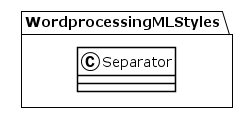

The diagram above was rendered by PlantUML. Its source (embedded in the PNG):
@startuml
!theme plain
package WordprocessingMLStyles {
class Separator {
}
}
@enduml